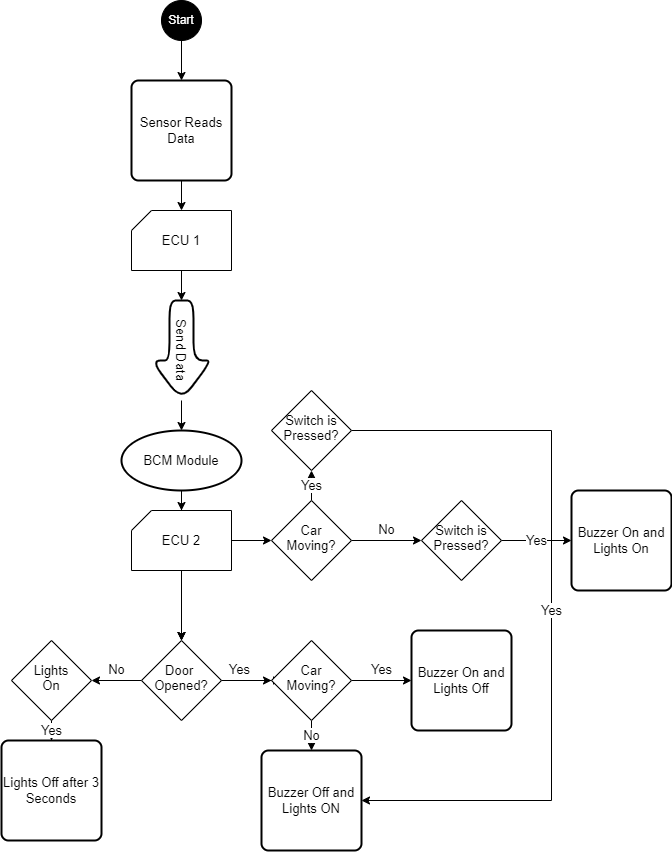

The diagram above was exported from draw.io. Its source (the exported page's mxGraphModel, read from the mxfile embedded in the PNG):
<mxGraphModel dx="868" dy="450" grid="1" gridSize="10" guides="1" tooltips="1" connect="1" arrows="1" fold="1" page="1" pageScale="1" pageWidth="827" pageHeight="1169" math="0" shadow="0">
  <root>
    <mxCell id="WIyWlLk6GJQsqaUBKTNV-0" />
    <mxCell id="WIyWlLk6GJQsqaUBKTNV-1" parent="WIyWlLk6GJQsqaUBKTNV-0" />
    <mxCell id="I8l6Z8b8Kf4Hy0gj14l2-18" value="" style="edgeStyle=orthogonalEdgeStyle;rounded=0;orthogonalLoop=1;jettySize=auto;html=1;fontSize=13;fontColor=#000000;" parent="WIyWlLk6GJQsqaUBKTNV-1" source="I8l6Z8b8Kf4Hy0gj14l2-0" target="I8l6Z8b8Kf4Hy0gj14l2-13" edge="1">
      <mxGeometry relative="1" as="geometry" />
    </mxCell>
    <mxCell id="I8l6Z8b8Kf4Hy0gj14l2-0" value="&lt;font color=&quot;#ffffff&quot;&gt;Start&lt;/font&gt;" style="ellipse;whiteSpace=wrap;html=1;aspect=fixed;fillColor=#000000;" parent="WIyWlLk6GJQsqaUBKTNV-1" vertex="1">
      <mxGeometry x="280" y="50" width="40" height="40" as="geometry" />
    </mxCell>
    <mxCell id="I8l6Z8b8Kf4Hy0gj14l2-30" value="" style="edgeStyle=orthogonalEdgeStyle;rounded=0;orthogonalLoop=1;jettySize=auto;html=1;fontSize=13;fontColor=#000000;" parent="WIyWlLk6GJQsqaUBKTNV-1" source="I8l6Z8b8Kf4Hy0gj14l2-5" target="I8l6Z8b8Kf4Hy0gj14l2-29" edge="1">
      <mxGeometry relative="1" as="geometry" />
    </mxCell>
    <mxCell id="I8l6Z8b8Kf4Hy0gj14l2-5" value="Send Data" style="shape=singleArrow;whiteSpace=wrap;html=1;arrowWidth=0.4;arrowSize=0.4;fontSize=13;fillColor=#FFFFFF;rounded=1;arcSize=36;strokeWidth=2;rotation=90;" parent="WIyWlLk6GJQsqaUBKTNV-1" vertex="1">
      <mxGeometry x="250" y="370" width="100" height="60" as="geometry" />
    </mxCell>
    <mxCell id="I8l6Z8b8Kf4Hy0gj14l2-33" value="" style="edgeStyle=orthogonalEdgeStyle;rounded=0;orthogonalLoop=1;jettySize=auto;html=1;fontSize=13;fontColor=#000000;" parent="WIyWlLk6GJQsqaUBKTNV-1" source="I8l6Z8b8Kf4Hy0gj14l2-10" target="I8l6Z8b8Kf4Hy0gj14l2-32" edge="1">
      <mxGeometry relative="1" as="geometry" />
    </mxCell>
    <mxCell id="I8l6Z8b8Kf4Hy0gj14l2-36" value="" style="edgeStyle=orthogonalEdgeStyle;rounded=0;orthogonalLoop=1;jettySize=auto;html=1;fontSize=13;fontColor=#000000;" parent="WIyWlLk6GJQsqaUBKTNV-1" source="I8l6Z8b8Kf4Hy0gj14l2-10" target="I8l6Z8b8Kf4Hy0gj14l2-32" edge="1">
      <mxGeometry relative="1" as="geometry" />
    </mxCell>
    <mxCell id="I8l6Z8b8Kf4Hy0gj14l2-37" value="" style="edgeStyle=orthogonalEdgeStyle;rounded=0;orthogonalLoop=1;jettySize=auto;html=1;fontSize=13;fontColor=#000000;" parent="WIyWlLk6GJQsqaUBKTNV-1" source="I8l6Z8b8Kf4Hy0gj14l2-10" target="I8l6Z8b8Kf4Hy0gj14l2-32" edge="1">
      <mxGeometry relative="1" as="geometry" />
    </mxCell>
    <mxCell id="I8l6Z8b8Kf4Hy0gj14l2-74" value="" style="edgeStyle=orthogonalEdgeStyle;rounded=0;orthogonalLoop=1;jettySize=auto;html=1;fontSize=13;fontColor=#000000;" parent="WIyWlLk6GJQsqaUBKTNV-1" source="I8l6Z8b8Kf4Hy0gj14l2-10" target="I8l6Z8b8Kf4Hy0gj14l2-72" edge="1">
      <mxGeometry relative="1" as="geometry" />
    </mxCell>
    <mxCell id="I8l6Z8b8Kf4Hy0gj14l2-10" value="ECU 2" style="verticalLabelPosition=middle;verticalAlign=middle;html=1;shape=card;whiteSpace=wrap;size=20;arcSize=12;fontSize=13;fontColor=#000000;fillColor=#FFFFFF;labelPosition=center;align=center;" parent="WIyWlLk6GJQsqaUBKTNV-1" vertex="1">
      <mxGeometry x="250" y="560" width="100" height="60" as="geometry" />
    </mxCell>
    <mxCell id="I8l6Z8b8Kf4Hy0gj14l2-24" value="" style="edgeStyle=orthogonalEdgeStyle;rounded=0;orthogonalLoop=1;jettySize=auto;html=1;fontSize=13;fontColor=#000000;" parent="WIyWlLk6GJQsqaUBKTNV-1" source="I8l6Z8b8Kf4Hy0gj14l2-11" target="I8l6Z8b8Kf4Hy0gj14l2-5" edge="1">
      <mxGeometry relative="1" as="geometry" />
    </mxCell>
    <mxCell id="I8l6Z8b8Kf4Hy0gj14l2-11" value="ECU 1" style="verticalLabelPosition=middle;verticalAlign=middle;html=1;shape=card;whiteSpace=wrap;size=20;arcSize=12;fontSize=13;fontColor=#000000;fillColor=#FFFFFF;labelPosition=center;align=center;" parent="WIyWlLk6GJQsqaUBKTNV-1" vertex="1">
      <mxGeometry x="250" y="260" width="100" height="60" as="geometry" />
    </mxCell>
    <mxCell id="I8l6Z8b8Kf4Hy0gj14l2-21" value="" style="edgeStyle=orthogonalEdgeStyle;rounded=0;orthogonalLoop=1;jettySize=auto;html=1;fontSize=13;fontColor=#000000;" parent="WIyWlLk6GJQsqaUBKTNV-1" source="I8l6Z8b8Kf4Hy0gj14l2-13" target="I8l6Z8b8Kf4Hy0gj14l2-11" edge="1">
      <mxGeometry relative="1" as="geometry" />
    </mxCell>
    <mxCell id="I8l6Z8b8Kf4Hy0gj14l2-13" value="Sensor Reads Data" style="rounded=1;whiteSpace=wrap;html=1;absoluteArcSize=1;arcSize=14;strokeWidth=2;fontSize=13;fontColor=#000000;fillColor=#FFFFFF;" parent="WIyWlLk6GJQsqaUBKTNV-1" vertex="1">
      <mxGeometry x="250" y="130" width="100" height="100" as="geometry" />
    </mxCell>
    <mxCell id="I8l6Z8b8Kf4Hy0gj14l2-31" value="" style="edgeStyle=orthogonalEdgeStyle;rounded=0;orthogonalLoop=1;jettySize=auto;html=1;fontSize=13;fontColor=#000000;" parent="WIyWlLk6GJQsqaUBKTNV-1" source="I8l6Z8b8Kf4Hy0gj14l2-29" target="I8l6Z8b8Kf4Hy0gj14l2-10" edge="1">
      <mxGeometry relative="1" as="geometry" />
    </mxCell>
    <mxCell id="I8l6Z8b8Kf4Hy0gj14l2-29" value="BCM Module" style="ellipse;whiteSpace=wrap;html=1;fontSize=13;fillColor=#FFFFFF;rounded=1;arcSize=36;strokeWidth=2;" parent="WIyWlLk6GJQsqaUBKTNV-1" vertex="1">
      <mxGeometry x="240" y="480" width="120" height="60" as="geometry" />
    </mxCell>
    <mxCell id="I8l6Z8b8Kf4Hy0gj14l2-39" value="" style="edgeStyle=orthogonalEdgeStyle;rounded=0;orthogonalLoop=1;jettySize=auto;html=1;fontSize=13;fontColor=#000000;" parent="WIyWlLk6GJQsqaUBKTNV-1" source="I8l6Z8b8Kf4Hy0gj14l2-32" target="I8l6Z8b8Kf4Hy0gj14l2-38" edge="1">
      <mxGeometry relative="1" as="geometry" />
    </mxCell>
    <mxCell id="I8l6Z8b8Kf4Hy0gj14l2-41" value="Yes" style="edgeStyle=orthogonalEdgeStyle;rounded=0;orthogonalLoop=1;jettySize=auto;html=1;fontSize=13;fontColor=#000000;labelPosition=left;verticalLabelPosition=top;align=right;verticalAlign=bottom;" parent="WIyWlLk6GJQsqaUBKTNV-1" source="I8l6Z8b8Kf4Hy0gj14l2-32" edge="1">
      <mxGeometry relative="1" as="geometry">
        <mxPoint x="400" y="730" as="targetPoint" />
      </mxGeometry>
    </mxCell>
    <mxCell id="I8l6Z8b8Kf4Hy0gj14l2-51" value="No" style="edgeStyle=orthogonalEdgeStyle;rounded=0;orthogonalLoop=1;jettySize=auto;html=1;fontSize=13;fontColor=#000000;labelPosition=center;verticalLabelPosition=top;align=center;verticalAlign=bottom;" parent="WIyWlLk6GJQsqaUBKTNV-1" source="I8l6Z8b8Kf4Hy0gj14l2-32" target="I8l6Z8b8Kf4Hy0gj14l2-50" edge="1">
      <mxGeometry relative="1" as="geometry" />
    </mxCell>
    <mxCell id="I8l6Z8b8Kf4Hy0gj14l2-32" value="&lt;br&gt;Door&amp;nbsp;&lt;br&gt;Opened?" style="rhombus;whiteSpace=wrap;html=1;fontSize=13;verticalAlign=top;fillColor=#FFFFFF;fontColor=#000000;arcSize=12;" parent="WIyWlLk6GJQsqaUBKTNV-1" vertex="1">
      <mxGeometry x="260" y="690" width="80" height="80" as="geometry" />
    </mxCell>
    <mxCell id="I8l6Z8b8Kf4Hy0gj14l2-45" value="Yes" style="edgeStyle=orthogonalEdgeStyle;rounded=0;orthogonalLoop=1;jettySize=auto;html=1;fontSize=13;fontColor=#000000;labelPosition=center;verticalLabelPosition=top;align=center;verticalAlign=bottom;" parent="WIyWlLk6GJQsqaUBKTNV-1" source="I8l6Z8b8Kf4Hy0gj14l2-38" target="I8l6Z8b8Kf4Hy0gj14l2-44" edge="1">
      <mxGeometry relative="1" as="geometry" />
    </mxCell>
    <mxCell id="I8l6Z8b8Kf4Hy0gj14l2-49" value="No" style="edgeStyle=orthogonalEdgeStyle;rounded=0;orthogonalLoop=1;jettySize=auto;html=1;fontSize=13;fontColor=#000000;" parent="WIyWlLk6GJQsqaUBKTNV-1" source="I8l6Z8b8Kf4Hy0gj14l2-38" target="I8l6Z8b8Kf4Hy0gj14l2-48" edge="1">
      <mxGeometry relative="1" as="geometry" />
    </mxCell>
    <mxCell id="I8l6Z8b8Kf4Hy0gj14l2-38" value="&lt;br&gt;Car&lt;br&gt;Moving?" style="rhombus;whiteSpace=wrap;html=1;fontSize=13;verticalAlign=top;fillColor=#FFFFFF;fontColor=#000000;arcSize=12;" parent="WIyWlLk6GJQsqaUBKTNV-1" vertex="1">
      <mxGeometry x="390" y="690" width="80" height="80" as="geometry" />
    </mxCell>
    <mxCell id="I8l6Z8b8Kf4Hy0gj14l2-44" value="Buzzer On and Lights Off" style="rounded=1;whiteSpace=wrap;html=1;absoluteArcSize=1;arcSize=14;strokeWidth=2;fontSize=13;fontColor=#000000;fillColor=#FFFFFF;" parent="WIyWlLk6GJQsqaUBKTNV-1" vertex="1">
      <mxGeometry x="530" y="680" width="100" height="100" as="geometry" />
    </mxCell>
    <mxCell id="I8l6Z8b8Kf4Hy0gj14l2-48" value="Buzzer Off and Lights ON" style="rounded=1;whiteSpace=wrap;html=1;absoluteArcSize=1;arcSize=14;strokeWidth=2;fontSize=13;fontColor=#000000;fillColor=#FFFFFF;" parent="WIyWlLk6GJQsqaUBKTNV-1" vertex="1">
      <mxGeometry x="380" y="800" width="100" height="100" as="geometry" />
    </mxCell>
    <mxCell id="I8l6Z8b8Kf4Hy0gj14l2-59" value="Yes" style="edgeStyle=orthogonalEdgeStyle;rounded=0;orthogonalLoop=1;jettySize=auto;html=1;fontSize=13;fontColor=#000000;" parent="WIyWlLk6GJQsqaUBKTNV-1" source="I8l6Z8b8Kf4Hy0gj14l2-50" target="I8l6Z8b8Kf4Hy0gj14l2-58" edge="1">
      <mxGeometry relative="1" as="geometry" />
    </mxCell>
    <mxCell id="I8l6Z8b8Kf4Hy0gj14l2-50" value="&lt;br&gt;Lights&lt;br&gt;On" style="rhombus;whiteSpace=wrap;html=1;fontSize=13;verticalAlign=top;fillColor=#FFFFFF;fontColor=#000000;arcSize=12;" parent="WIyWlLk6GJQsqaUBKTNV-1" vertex="1">
      <mxGeometry x="130" y="690" width="80" height="80" as="geometry" />
    </mxCell>
    <mxCell id="I8l6Z8b8Kf4Hy0gj14l2-58" value="Lights Off after 3 Seconds" style="rounded=1;whiteSpace=wrap;html=1;absoluteArcSize=1;arcSize=14;strokeWidth=2;fontSize=13;fontColor=#000000;fillColor=#FFFFFF;" parent="WIyWlLk6GJQsqaUBKTNV-1" vertex="1">
      <mxGeometry x="120" y="790" width="100" height="100" as="geometry" />
    </mxCell>
    <mxCell id="I8l6Z8b8Kf4Hy0gj14l2-76" value="No" style="edgeStyle=orthogonalEdgeStyle;rounded=0;orthogonalLoop=1;jettySize=auto;html=1;fontSize=13;fontColor=#000000;labelPosition=center;verticalLabelPosition=top;align=center;verticalAlign=bottom;" parent="WIyWlLk6GJQsqaUBKTNV-1" source="I8l6Z8b8Kf4Hy0gj14l2-72" target="I8l6Z8b8Kf4Hy0gj14l2-75" edge="1">
      <mxGeometry relative="1" as="geometry" />
    </mxCell>
    <mxCell id="I8l6Z8b8Kf4Hy0gj14l2-108" value="Yes" style="edgeStyle=orthogonalEdgeStyle;rounded=0;orthogonalLoop=1;jettySize=auto;html=1;fontSize=13;fontColor=#000000;" parent="WIyWlLk6GJQsqaUBKTNV-1" source="I8l6Z8b8Kf4Hy0gj14l2-72" target="I8l6Z8b8Kf4Hy0gj14l2-99" edge="1">
      <mxGeometry relative="1" as="geometry" />
    </mxCell>
    <mxCell id="I8l6Z8b8Kf4Hy0gj14l2-72" value="&lt;br&gt;Car&lt;br&gt;Moving?" style="rhombus;whiteSpace=wrap;html=1;fontSize=13;verticalAlign=top;fillColor=#FFFFFF;fontColor=#000000;arcSize=12;" parent="WIyWlLk6GJQsqaUBKTNV-1" vertex="1">
      <mxGeometry x="390" y="550" width="80" height="80" as="geometry" />
    </mxCell>
    <mxCell id="aGomjVW1c8TYbNnrAAdd-1" value="&lt;font style=&quot;font-size: 13px;&quot;&gt;Yes&lt;/font&gt;" style="edgeStyle=orthogonalEdgeStyle;rounded=0;orthogonalLoop=1;jettySize=auto;html=1;" edge="1" parent="WIyWlLk6GJQsqaUBKTNV-1" source="I8l6Z8b8Kf4Hy0gj14l2-75" target="aGomjVW1c8TYbNnrAAdd-0">
      <mxGeometry relative="1" as="geometry" />
    </mxCell>
    <mxCell id="I8l6Z8b8Kf4Hy0gj14l2-75" value="&lt;br&gt;Switch is Pressed?" style="rhombus;whiteSpace=wrap;html=1;fontSize=13;verticalAlign=top;fillColor=#FFFFFF;fontColor=#000000;arcSize=12;" parent="WIyWlLk6GJQsqaUBKTNV-1" vertex="1">
      <mxGeometry x="540" y="550" width="80" height="80" as="geometry" />
    </mxCell>
    <mxCell id="I8l6Z8b8Kf4Hy0gj14l2-104" value="Yes" style="edgeStyle=orthogonalEdgeStyle;rounded=0;orthogonalLoop=1;jettySize=auto;html=1;fontSize=13;fontColor=#000000;" parent="WIyWlLk6GJQsqaUBKTNV-1" source="I8l6Z8b8Kf4Hy0gj14l2-99" target="I8l6Z8b8Kf4Hy0gj14l2-48" edge="1">
      <mxGeometry relative="1" as="geometry">
        <Array as="points">
          <mxPoint x="670" y="480" />
          <mxPoint x="670" y="850" />
        </Array>
      </mxGeometry>
    </mxCell>
    <mxCell id="I8l6Z8b8Kf4Hy0gj14l2-99" value="&lt;br&gt;Switch is Pressed?" style="rhombus;whiteSpace=wrap;html=1;fontSize=13;verticalAlign=top;fillColor=#FFFFFF;fontColor=#000000;arcSize=12;" parent="WIyWlLk6GJQsqaUBKTNV-1" vertex="1">
      <mxGeometry x="390" y="440" width="80" height="80" as="geometry" />
    </mxCell>
    <mxCell id="aGomjVW1c8TYbNnrAAdd-0" value="Buzzer On and Lights On" style="rounded=1;whiteSpace=wrap;html=1;absoluteArcSize=1;arcSize=14;strokeWidth=2;fontSize=13;fontColor=#000000;fillColor=#FFFFFF;" vertex="1" parent="WIyWlLk6GJQsqaUBKTNV-1">
      <mxGeometry x="690" y="540" width="100" height="100" as="geometry" />
    </mxCell>
  </root>
</mxGraphModel>